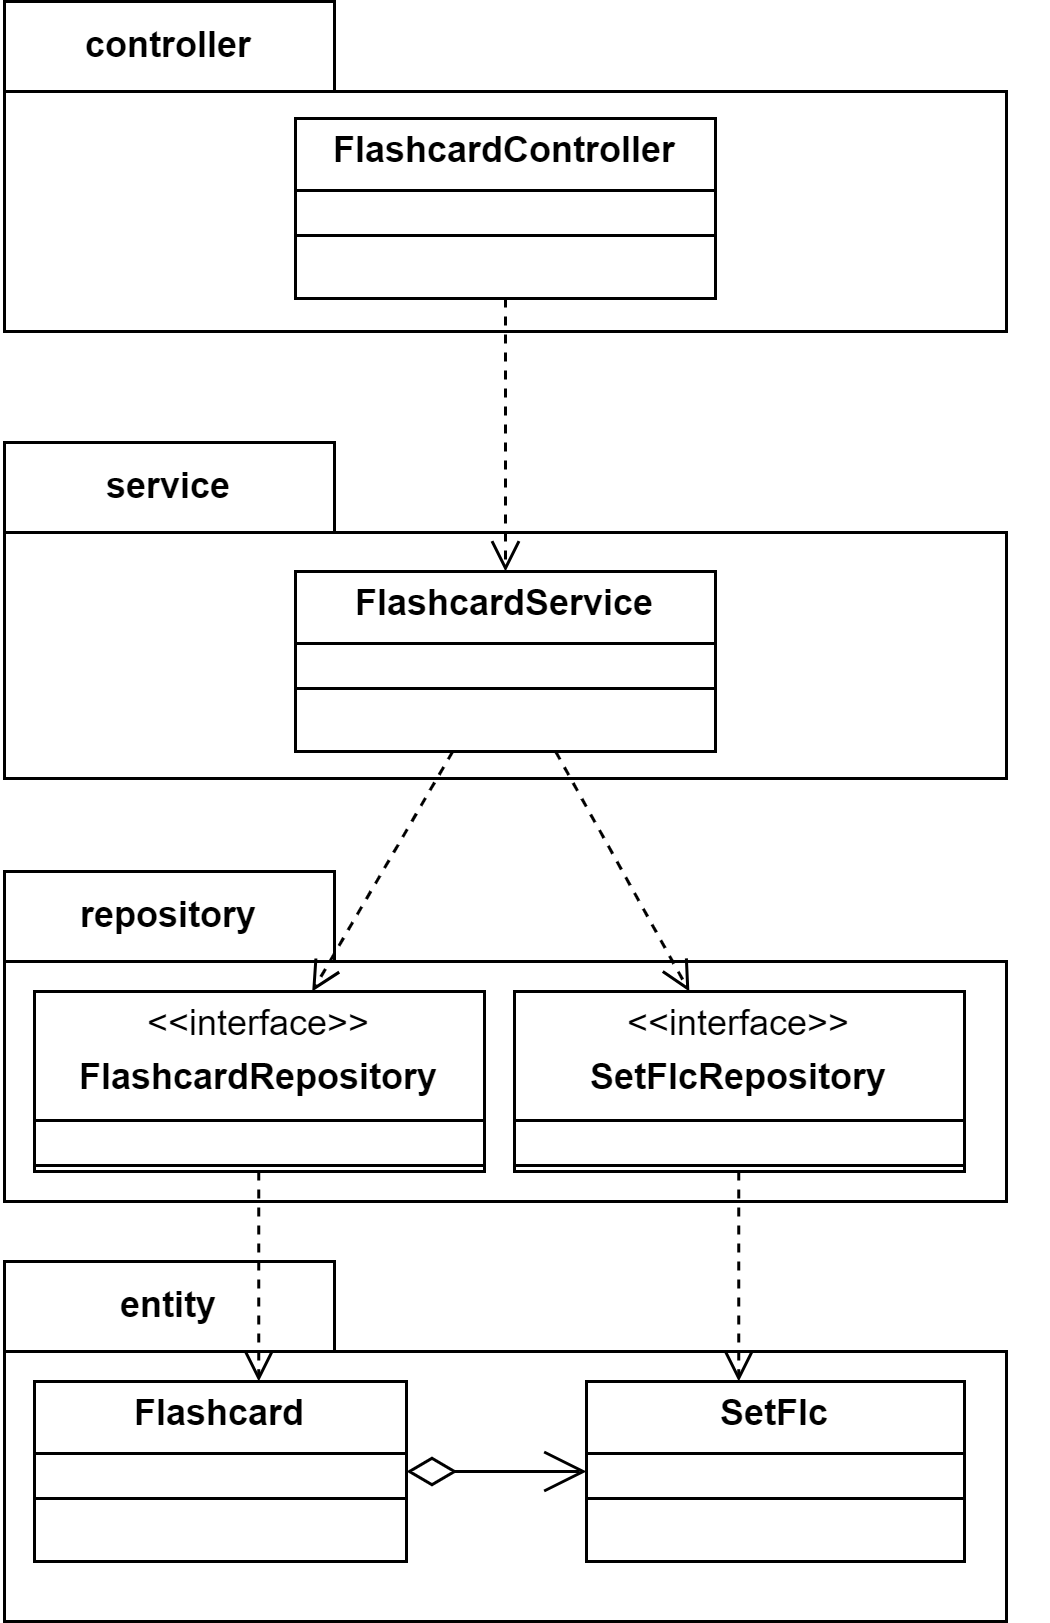

The diagram above was exported from draw.io. Its source (the exported page's mxGraphModel, read from the mxfile embedded in the PNG):
<mxGraphModel dx="-302" dy="287" grid="1" gridSize="10" guides="1" tooltips="1" connect="1" arrows="1" fold="1" page="1" pageScale="1" pageWidth="827" pageHeight="1169" math="0" shadow="0">
  <root>
    <mxCell id="EhMXGPIJvZSxR2lzhzUT-0" />
    <mxCell id="EhMXGPIJvZSxR2lzhzUT-1" parent="EhMXGPIJvZSxR2lzhzUT-0" />
    <mxCell id="EhMXGPIJvZSxR2lzhzUT-3" value="" style="html=1;strokeColor=none;resizeWidth=1;resizeHeight=1;fillColor=none;part=1;connectable=0;allowArrows=0;deletable=0;whiteSpace=wrap;" parent="EhMXGPIJvZSxR2lzhzUT-1" vertex="1">
      <mxGeometry x="1000.5" y="732" width="25" height="217" as="geometry">
        <mxPoint y="30" as="offset" />
      </mxGeometry>
    </mxCell>
    <mxCell id="EhMXGPIJvZSxR2lzhzUT-16" value="" style="html=1;strokeColor=none;resizeWidth=1;resizeHeight=1;fillColor=none;part=1;connectable=0;allowArrows=0;deletable=0;whiteSpace=wrap;" parent="EhMXGPIJvZSxR2lzhzUT-1" vertex="1">
      <mxGeometry x="940" y="1110" width="350" height="120" as="geometry">
        <mxPoint y="30" as="offset" />
      </mxGeometry>
    </mxCell>
    <mxCell id="EhMXGPIJvZSxR2lzhzUT-33" value="" style="html=1;strokeColor=none;resizeWidth=1;resizeHeight=1;fillColor=none;part=1;connectable=0;allowArrows=0;deletable=0;whiteSpace=wrap;" parent="EhMXGPIJvZSxR2lzhzUT-1" vertex="1">
      <mxGeometry x="966" y="950" width="145" height="150" as="geometry">
        <mxPoint y="30" as="offset" />
      </mxGeometry>
    </mxCell>
    <mxCell id="EhMXGPIJvZSxR2lzhzUT-38" value="controller" style="shape=folder;fontStyle=1;tabWidth=110;tabHeight=30;tabPosition=left;html=1;boundedLbl=1;labelInHeader=1;container=0;collapsible=0;whiteSpace=wrap;" parent="EhMXGPIJvZSxR2lzhzUT-1" vertex="1">
      <mxGeometry x="941" y="690" width="334" height="110" as="geometry" />
    </mxCell>
    <mxCell id="EhMXGPIJvZSxR2lzhzUT-39" value="service" style="shape=folder;fontStyle=1;tabWidth=110;tabHeight=30;tabPosition=left;html=1;boundedLbl=1;labelInHeader=1;container=0;collapsible=0;whiteSpace=wrap;" parent="EhMXGPIJvZSxR2lzhzUT-1" vertex="1">
      <mxGeometry x="941" y="837" width="334" height="112" as="geometry" />
    </mxCell>
    <mxCell id="EhMXGPIJvZSxR2lzhzUT-40" value="repository" style="shape=folder;fontStyle=1;tabWidth=110;tabHeight=30;tabPosition=left;html=1;boundedLbl=1;labelInHeader=1;container=0;collapsible=0;whiteSpace=wrap;" parent="EhMXGPIJvZSxR2lzhzUT-1" vertex="1">
      <mxGeometry x="941" y="980" width="334" height="110" as="geometry" />
    </mxCell>
    <mxCell id="EhMXGPIJvZSxR2lzhzUT-41" value="entity" style="shape=folder;fontStyle=1;tabWidth=110;tabHeight=30;tabPosition=left;html=1;boundedLbl=1;labelInHeader=1;container=0;collapsible=0;whiteSpace=wrap;" parent="EhMXGPIJvZSxR2lzhzUT-1" vertex="1">
      <mxGeometry x="941" y="1110" width="334" height="120" as="geometry" />
    </mxCell>
    <mxCell id="EhMXGPIJvZSxR2lzhzUT-42" value="" style="html=1;strokeColor=none;resizeWidth=1;resizeHeight=1;fillColor=none;part=1;connectable=0;allowArrows=0;deletable=0;whiteSpace=wrap;" parent="EhMXGPIJvZSxR2lzhzUT-1" vertex="1">
      <mxGeometry x="941" y="1100" width="329" height="120" as="geometry">
        <mxPoint y="30" as="offset" />
      </mxGeometry>
    </mxCell>
    <mxCell id="EhMXGPIJvZSxR2lzhzUT-43" value="&lt;p style=&quot;margin:0px;margin-top:4px;text-align:center;&quot;&gt;&lt;b&gt;SetFlc&lt;/b&gt;&lt;/p&gt;&lt;hr size=&quot;1&quot; style=&quot;border-style:solid;&quot;&gt;&lt;div style=&quot;height:2px;&quot;&gt;&lt;/div&gt;&lt;hr size=&quot;1&quot; style=&quot;border-style:solid;&quot;&gt;&lt;div style=&quot;height:2px;&quot;&gt;&lt;/div&gt;" style="verticalAlign=top;align=left;overflow=fill;html=1;whiteSpace=wrap;" parent="EhMXGPIJvZSxR2lzhzUT-1" vertex="1">
      <mxGeometry x="1135" y="1150" width="126" height="60" as="geometry" />
    </mxCell>
    <mxCell id="EhMXGPIJvZSxR2lzhzUT-44" value="&lt;p style=&quot;margin:0px;margin-top:4px;text-align:center;&quot;&gt;&lt;b&gt;Flashcard&lt;/b&gt;&lt;/p&gt;&lt;hr size=&quot;1&quot; style=&quot;border-style:solid;&quot;&gt;&lt;div style=&quot;height:2px;&quot;&gt;&lt;/div&gt;&lt;hr size=&quot;1&quot; style=&quot;border-style:solid;&quot;&gt;&lt;div style=&quot;height:2px;&quot;&gt;&lt;/div&gt;" style="verticalAlign=top;align=left;overflow=fill;html=1;whiteSpace=wrap;" parent="EhMXGPIJvZSxR2lzhzUT-1" vertex="1">
      <mxGeometry x="951" y="1150" width="124" height="60" as="geometry" />
    </mxCell>
    <mxCell id="EhMXGPIJvZSxR2lzhzUT-45" value="" style="endArrow=open;html=1;endSize=12;startArrow=diamondThin;startSize=14;startFill=0;edgeStyle=orthogonalEdgeStyle;align=left;verticalAlign=bottom;rounded=0;" parent="EhMXGPIJvZSxR2lzhzUT-1" source="EhMXGPIJvZSxR2lzhzUT-44" target="EhMXGPIJvZSxR2lzhzUT-43" edge="1">
      <mxGeometry x="-1" y="3" relative="1" as="geometry">
        <mxPoint x="1201" y="910" as="sourcePoint" />
        <mxPoint x="1361" y="910" as="targetPoint" />
      </mxGeometry>
    </mxCell>
    <mxCell id="EhMXGPIJvZSxR2lzhzUT-46" value="" style="html=1;strokeColor=none;resizeWidth=1;resizeHeight=1;fillColor=none;part=1;connectable=0;allowArrows=0;deletable=0;whiteSpace=wrap;" parent="EhMXGPIJvZSxR2lzhzUT-1" vertex="1">
      <mxGeometry x="941" y="1010" width="344" height="126" as="geometry">
        <mxPoint y="30" as="offset" />
      </mxGeometry>
    </mxCell>
    <mxCell id="EhMXGPIJvZSxR2lzhzUT-47" value="&lt;p style=&quot;margin:0px;margin-top:4px;text-align:center;&quot;&gt;&amp;lt;&amp;lt;interface&amp;gt;&amp;gt;&lt;b&gt;&lt;br&gt;&lt;/b&gt;&lt;/p&gt;&lt;p style=&quot;margin:0px;margin-top:4px;text-align:center;&quot;&gt;&lt;b&gt;FlashcardRepository&lt;/b&gt;&lt;/p&gt;&lt;hr size=&quot;1&quot; style=&quot;border-style:solid;&quot;&gt;&lt;div style=&quot;height:2px;&quot;&gt;&lt;/div&gt;&lt;hr size=&quot;1&quot; style=&quot;border-style:solid;&quot;&gt;&lt;div style=&quot;height:2px;&quot;&gt;&lt;/div&gt;" style="verticalAlign=top;align=left;overflow=fill;html=1;whiteSpace=wrap;" parent="EhMXGPIJvZSxR2lzhzUT-1" vertex="1">
      <mxGeometry x="951" y="1020" width="150" height="60" as="geometry" />
    </mxCell>
    <mxCell id="EhMXGPIJvZSxR2lzhzUT-48" value="&lt;p style=&quot;margin:0px;margin-top:4px;text-align:center;&quot;&gt;&lt;span style=&quot;background-color: initial;&quot;&gt;&amp;lt;&amp;lt;interface&amp;gt;&amp;gt;&lt;/span&gt;&lt;/p&gt;&lt;p style=&quot;margin:0px;margin-top:4px;text-align:center;&quot;&gt;&lt;b&gt;SetFlcRepository&lt;/b&gt;&lt;/p&gt;&lt;hr size=&quot;1&quot; style=&quot;border-style:solid;&quot;&gt;&lt;div style=&quot;height:2px;&quot;&gt;&lt;/div&gt;&lt;hr size=&quot;1&quot; style=&quot;border-style:solid;&quot;&gt;&lt;div style=&quot;height:2px;&quot;&gt;&lt;/div&gt;" style="verticalAlign=top;align=left;overflow=fill;html=1;whiteSpace=wrap;" parent="EhMXGPIJvZSxR2lzhzUT-1" vertex="1">
      <mxGeometry x="1111" y="1020" width="150" height="60" as="geometry" />
    </mxCell>
    <mxCell id="EhMXGPIJvZSxR2lzhzUT-49" value="" style="html=1;strokeColor=none;resizeWidth=1;resizeHeight=1;fillColor=none;part=1;connectable=0;allowArrows=0;deletable=0;whiteSpace=wrap;" parent="EhMXGPIJvZSxR2lzhzUT-1" vertex="1">
      <mxGeometry x="941" y="720" width="304" height="91" as="geometry">
        <mxPoint y="30" as="offset" />
      </mxGeometry>
    </mxCell>
    <mxCell id="EhMXGPIJvZSxR2lzhzUT-50" value="&lt;p style=&quot;margin:0px;margin-top:4px;text-align:center;&quot;&gt;&lt;b&gt;FlashcardController&lt;/b&gt;&lt;/p&gt;&lt;hr size=&quot;1&quot; style=&quot;border-style:solid;&quot;&gt;&lt;div style=&quot;height:2px;&quot;&gt;&lt;/div&gt;&lt;hr size=&quot;1&quot; style=&quot;border-style:solid;&quot;&gt;&lt;div style=&quot;height:2px;&quot;&gt;&lt;/div&gt;" style="verticalAlign=top;align=left;overflow=fill;html=1;whiteSpace=wrap;" parent="EhMXGPIJvZSxR2lzhzUT-1" vertex="1">
      <mxGeometry x="1038" y="729" width="140" height="60" as="geometry" />
    </mxCell>
    <mxCell id="EhMXGPIJvZSxR2lzhzUT-51" value="" style="html=1;strokeColor=none;resizeWidth=1;resizeHeight=1;fillColor=none;part=1;connectable=0;allowArrows=0;deletable=0;whiteSpace=wrap;" parent="EhMXGPIJvZSxR2lzhzUT-1" vertex="1">
      <mxGeometry x="941" y="858" width="184" height="84" as="geometry">
        <mxPoint y="30" as="offset" />
      </mxGeometry>
    </mxCell>
    <mxCell id="EhMXGPIJvZSxR2lzhzUT-52" value="&lt;p style=&quot;margin:0px;margin-top:4px;text-align:center;&quot;&gt;&lt;b&gt;FlashcardService&lt;/b&gt;&lt;/p&gt;&lt;hr size=&quot;1&quot; style=&quot;border-style:solid;&quot;&gt;&lt;div style=&quot;height:2px;&quot;&gt;&lt;/div&gt;&lt;hr size=&quot;1&quot; style=&quot;border-style:solid;&quot;&gt;&lt;div style=&quot;height:2px;&quot;&gt;&lt;/div&gt;" style="verticalAlign=top;align=left;overflow=fill;html=1;whiteSpace=wrap;" parent="EhMXGPIJvZSxR2lzhzUT-1" vertex="1">
      <mxGeometry x="1038" y="880" width="140" height="60" as="geometry" />
    </mxCell>
    <mxCell id="EhMXGPIJvZSxR2lzhzUT-53" value="" style="html=1;verticalAlign=bottom;endArrow=open;dashed=1;endSize=8;curved=0;rounded=0;" parent="EhMXGPIJvZSxR2lzhzUT-1" source="EhMXGPIJvZSxR2lzhzUT-50" target="EhMXGPIJvZSxR2lzhzUT-52" edge="1">
      <mxGeometry relative="1" as="geometry">
        <mxPoint x="544" y="710" as="sourcePoint" />
        <mxPoint x="684" y="868" as="targetPoint" />
      </mxGeometry>
    </mxCell>
    <mxCell id="EhMXGPIJvZSxR2lzhzUT-54" value="" style="html=1;verticalAlign=bottom;endArrow=open;dashed=1;endSize=8;curved=0;rounded=0;" parent="EhMXGPIJvZSxR2lzhzUT-1" source="EhMXGPIJvZSxR2lzhzUT-52" target="EhMXGPIJvZSxR2lzhzUT-47" edge="1">
      <mxGeometry relative="1" as="geometry">
        <mxPoint x="1118" y="799" as="sourcePoint" />
        <mxPoint x="1118" y="888" as="targetPoint" />
      </mxGeometry>
    </mxCell>
    <mxCell id="EhMXGPIJvZSxR2lzhzUT-55" value="" style="html=1;verticalAlign=bottom;endArrow=open;dashed=1;endSize=8;curved=0;rounded=0;" parent="EhMXGPIJvZSxR2lzhzUT-1" source="EhMXGPIJvZSxR2lzhzUT-52" target="EhMXGPIJvZSxR2lzhzUT-48" edge="1">
      <mxGeometry relative="1" as="geometry">
        <mxPoint x="1101" y="948" as="sourcePoint" />
        <mxPoint x="1053" y="1030" as="targetPoint" />
      </mxGeometry>
    </mxCell>
    <mxCell id="EhMXGPIJvZSxR2lzhzUT-60" value="" style="html=1;strokeColor=none;resizeWidth=1;resizeHeight=1;fillColor=none;part=1;connectable=0;allowArrows=0;deletable=0;whiteSpace=wrap;" parent="EhMXGPIJvZSxR2lzhzUT-1" vertex="1">
      <mxGeometry x="971" y="782" width="304" height="91" as="geometry">
        <mxPoint y="30" as="offset" />
      </mxGeometry>
    </mxCell>
    <mxCell id="EhMXGPIJvZSxR2lzhzUT-62" value="" style="html=1;strokeColor=none;resizeWidth=1;resizeHeight=1;fillColor=none;part=1;connectable=0;allowArrows=0;deletable=0;whiteSpace=wrap;" parent="EhMXGPIJvZSxR2lzhzUT-1" vertex="1">
      <mxGeometry x="971" y="920" width="184" height="84" as="geometry">
        <mxPoint y="30" as="offset" />
      </mxGeometry>
    </mxCell>
    <mxCell id="EhMXGPIJvZSxR2lzhzUT-66" value="" style="html=1;strokeColor=none;resizeWidth=1;resizeHeight=1;fillColor=none;part=1;connectable=0;allowArrows=0;deletable=0;whiteSpace=wrap;" parent="EhMXGPIJvZSxR2lzhzUT-1" vertex="1">
      <mxGeometry x="986" y="998" width="80" height="168" as="geometry">
        <mxPoint y="30" as="offset" />
      </mxGeometry>
    </mxCell>
    <mxCell id="8-lkn5BZT9QeOSPo4TtI-1" value="" style="html=1;verticalAlign=bottom;endArrow=open;dashed=1;endSize=8;curved=0;rounded=0;" edge="1" parent="EhMXGPIJvZSxR2lzhzUT-1">
      <mxGeometry relative="1" as="geometry">
        <mxPoint x="1025.75" y="1080" as="sourcePoint" />
        <mxPoint x="1025.75" y="1150" as="targetPoint" />
      </mxGeometry>
    </mxCell>
    <mxCell id="8-lkn5BZT9QeOSPo4TtI-3" value="" style="html=1;verticalAlign=bottom;endArrow=open;dashed=1;endSize=8;curved=0;rounded=0;" edge="1" parent="EhMXGPIJvZSxR2lzhzUT-1">
      <mxGeometry relative="1" as="geometry">
        <mxPoint x="1185.75" y="1080" as="sourcePoint" />
        <mxPoint x="1185.75" y="1150" as="targetPoint" />
      </mxGeometry>
    </mxCell>
  </root>
</mxGraphModel>